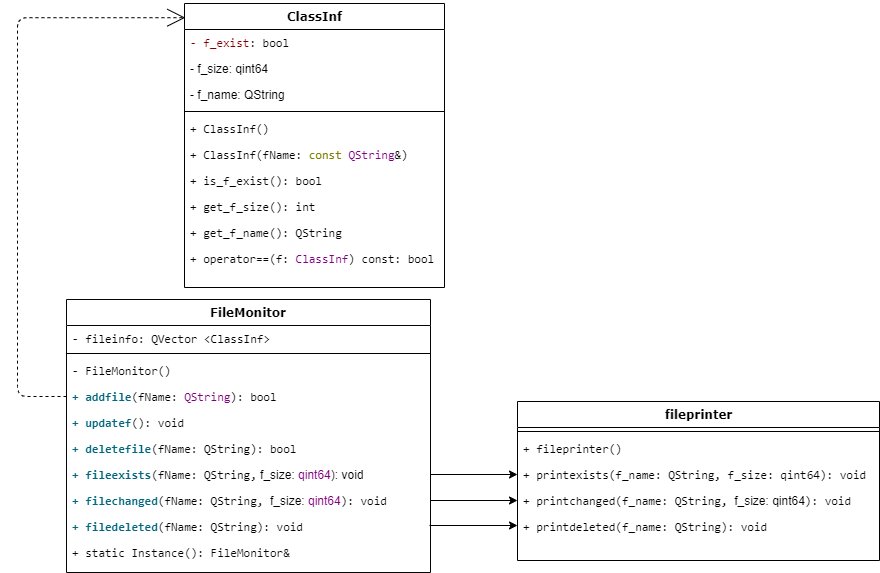

The diagram above was exported from draw.io. Its source (the exported page's mxGraphModel, read from the mxfile embedded in the PNG):
<mxGraphModel dx="1010" dy="542" grid="0" gridSize="10" guides="1" tooltips="1" connect="1" arrows="1" fold="1" page="1" pageScale="1" pageWidth="1100" pageHeight="850" background="#ffffff" math="0" shadow="0">
  <root>
    <mxCell id="0" />
    <mxCell id="1" parent="0" />
    <mxCell id="78961159f06e98e8-17" value="&lt;font color=&quot;#000000&quot;&gt;FileMonitor&lt;/font&gt;" style="swimlane;html=1;fontStyle=1;align=center;verticalAlign=top;childLayout=stackLayout;horizontal=1;startSize=26;horizontalStack=0;resizeParent=1;resizeLast=0;collapsible=1;marginBottom=0;swimlaneFillColor=#ffffff;rounded=0;shadow=0;comic=0;labelBackgroundColor=none;strokeWidth=1;fillColor=none;fontFamily=Verdana;fontSize=12;strokeColor=#050505;whiteSpace=wrap;" parent="1" vertex="1">
      <mxGeometry x="150" y="426" width="364" height="273" as="geometry" />
    </mxCell>
    <mxCell id="78961159f06e98e8-23" value="&lt;pre style=&quot;margin-top: 0px; margin-bottom: 0px;&quot;&gt;&lt;font color=&quot;#000000&quot;&gt;- fileinfo: QVector &amp;lt;ClassInf&amp;gt;&lt;/font&gt;&lt;/pre&gt;" style="text;html=1;strokeColor=none;fillColor=none;align=left;verticalAlign=top;spacingLeft=4;spacingRight=4;whiteSpace=wrap;overflow=hidden;rotatable=0;points=[[0,0.5],[1,0.5]];portConstraint=eastwest;" parent="78961159f06e98e8-17" vertex="1">
      <mxGeometry y="26" width="364" height="24" as="geometry" />
    </mxCell>
    <mxCell id="78961159f06e98e8-19" value="" style="line;html=1;strokeWidth=1;fillColor=none;align=left;verticalAlign=middle;spacingTop=-1;spacingLeft=3;spacingRight=3;rotatable=0;labelPosition=right;points=[];portConstraint=eastwest;" parent="78961159f06e98e8-17" vertex="1">
      <mxGeometry y="50" width="364" height="8" as="geometry" />
    </mxCell>
    <mxCell id="78961159f06e98e8-25" value="&lt;pre style=&quot;margin-top: 0px; margin-bottom: 0px;&quot;&gt;&lt;font color=&quot;#000000&quot;&gt;- FileMonitor()&lt;/font&gt;&lt;/pre&gt;" style="text;html=1;strokeColor=none;fillColor=none;align=left;verticalAlign=top;spacingLeft=4;spacingRight=4;whiteSpace=wrap;overflow=hidden;rotatable=0;points=[[0,0.5],[1,0.5]];portConstraint=eastwest;" parent="78961159f06e98e8-17" vertex="1">
      <mxGeometry y="58" width="364" height="26" as="geometry" />
    </mxCell>
    <mxCell id="78961159f06e98e8-26" value="&lt;pre style=&quot;margin-top: 0px; margin-bottom: 0px;&quot;&gt;&lt;span style=&quot;font-weight:600; color:#00677c;&quot;&gt;+ addfile&lt;/span&gt;(fName: &lt;span style=&quot;color:#800080;&quot;&gt;QString&lt;/span&gt;): bool&lt;/pre&gt;" style="text;html=1;strokeColor=none;fillColor=none;align=left;verticalAlign=top;spacingLeft=4;spacingRight=4;whiteSpace=wrap;overflow=hidden;rotatable=0;points=[[0,0.5],[1,0.5]];portConstraint=eastwest;fontColor=#000000;" parent="78961159f06e98e8-17" vertex="1">
      <mxGeometry y="84" width="364" height="26" as="geometry" />
    </mxCell>
    <mxCell id="78961159f06e98e8-24" value="&lt;pre style=&quot;margin-top: 0px; margin-bottom: 0px;&quot;&gt;&lt;span style=&quot;font-weight:600; color:#00677c;&quot;&gt;+ updatef&lt;/span&gt;(): void&lt;/pre&gt;" style="text;html=1;strokeColor=none;fillColor=none;align=left;verticalAlign=top;spacingLeft=4;spacingRight=4;whiteSpace=wrap;overflow=hidden;rotatable=0;points=[[0,0.5],[1,0.5]];portConstraint=eastwest;" parent="78961159f06e98e8-17" vertex="1">
      <mxGeometry y="110" width="364" height="26" as="geometry" />
    </mxCell>
    <mxCell id="78961159f06e98e8-20" value="&lt;pre style=&quot;margin-top: 0px; margin-bottom: 0px;&quot;&gt;&lt;span style=&quot;font-weight:600; color:#00677c;&quot;&gt;+ deletefile&lt;/span&gt;(fName: QString): bool&lt;br&gt;&lt;/pre&gt;" style="text;html=1;strokeColor=none;fillColor=none;align=left;verticalAlign=top;spacingLeft=4;spacingRight=4;whiteSpace=wrap;overflow=hidden;rotatable=0;points=[[0,0.5],[1,0.5]];portConstraint=eastwest;" parent="78961159f06e98e8-17" vertex="1">
      <mxGeometry y="136" width="364" height="26" as="geometry" />
    </mxCell>
    <mxCell id="78961159f06e98e8-27" value="&lt;pre style=&quot;margin-top: 0px; margin-bottom: 0px;&quot;&gt;&lt;span style=&quot;font-weight:600; color:#00677c;&quot;&gt;+ fileexists&lt;/span&gt;(fName: QString,&lt;span style=&quot;background-color: initial; font-family: Helvetica; color: rgb(192, 192, 192);&quot;&gt; &lt;/span&gt;&lt;span style=&quot;background-color: initial; font-family: Helvetica;&quot;&gt;f_size: &lt;/span&gt;&lt;span style=&quot;background-color: initial; font-family: Helvetica; color: rgb(128, 0, 128);&quot;&gt;qint64&lt;/span&gt;&lt;span style=&quot;background-color: initial; font-family: Helvetica;&quot;&gt;): void&lt;/span&gt;&lt;br&gt;&lt;/pre&gt;" style="text;html=1;strokeColor=none;fillColor=none;align=left;verticalAlign=top;spacingLeft=4;spacingRight=4;overflow=hidden;rotatable=0;points=[[0,0.5],[1,0.5]];portConstraint=eastwest;" parent="78961159f06e98e8-17" vertex="1">
      <mxGeometry y="162" width="364" height="26" as="geometry" />
    </mxCell>
    <mxCell id="eIcXh4GXsr-3VZ5fcBlF-11" value="&lt;pre style=&quot;margin-top: 0px; margin-bottom: 0px;&quot;&gt;&lt;span style=&quot;font-weight:600; color:#00677c;&quot;&gt;+ filechanged&lt;/span&gt;(fName: QString, &lt;span style=&quot;background-color: initial; border-color: var(--border-color); font-family: Helvetica;&quot;&gt;f_size: &lt;/span&gt;&lt;span style=&quot;background-color: initial; border-color: var(--border-color); font-family: Helvetica; color: rgb(128, 0, 128);&quot;&gt;qint64&lt;/span&gt;): void&lt;br&gt;&lt;/pre&gt;" style="text;html=1;strokeColor=none;fillColor=none;align=left;verticalAlign=top;spacingLeft=4;spacingRight=4;overflow=hidden;rotatable=0;points=[[0,0.5],[1,0.5]];portConstraint=eastwest;" parent="78961159f06e98e8-17" vertex="1">
      <mxGeometry y="188" width="364" height="26" as="geometry" />
    </mxCell>
    <mxCell id="eIcXh4GXsr-3VZ5fcBlF-12" value="&lt;pre style=&quot;margin-top: 0px; margin-bottom: 0px;&quot;&gt;&lt;span style=&quot;font-weight:600; color:#00677c;&quot;&gt;+ filedeleted&lt;/span&gt;(fName: QString): void&lt;br&gt;&lt;/pre&gt;" style="text;html=1;strokeColor=none;fillColor=none;align=left;verticalAlign=top;spacingLeft=4;spacingRight=4;overflow=hidden;rotatable=0;points=[[0,0.5],[1,0.5]];portConstraint=eastwest;" parent="78961159f06e98e8-17" vertex="1">
      <mxGeometry y="214" width="364" height="26" as="geometry" />
    </mxCell>
    <mxCell id="1FTaCDKpsDiane-Hmya3-1" value="&lt;pre style=&quot;margin-top: 0px; margin-bottom: 0px;&quot;&gt;&lt;font style=&quot;&quot; color=&quot;#050505&quot;&gt;+ static Instance(): FileMonitor&amp;amp;&lt;/font&gt;&lt;/pre&gt;" style="text;html=1;strokeColor=none;fillColor=none;align=left;verticalAlign=top;spacingLeft=4;spacingRight=4;overflow=hidden;rotatable=0;points=[[0,0.5],[1,0.5]];portConstraint=eastwest;" vertex="1" parent="78961159f06e98e8-17">
      <mxGeometry y="240" width="364" height="26" as="geometry" />
    </mxCell>
    <mxCell id="78961159f06e98e8-122" style="edgeStyle=elbowEdgeStyle;html=1;labelBackgroundColor=none;startFill=0;startSize=8;endArrow=open;endFill=0;endSize=16;fontFamily=Verdana;fontSize=12;elbow=vertical;dashed=1;exitX=0;exitY=0.5;exitDx=0;exitDy=0;strokeColor=#000000;entryX=0.003;entryY=0.05;entryDx=0;entryDy=0;entryPerimeter=0;" parent="1" source="78961159f06e98e8-26" target="78961159f06e98e8-43" edge="1">
      <mxGeometry relative="1" as="geometry">
        <Array as="points">
          <mxPoint x="101" y="229" />
          <mxPoint x="143" y="120" />
        </Array>
      </mxGeometry>
    </mxCell>
    <mxCell id="78961159f06e98e8-30" value="&lt;font color=&quot;#000000&quot;&gt;fileprinter&lt;/font&gt;" style="swimlane;html=1;fontStyle=1;align=center;verticalAlign=top;childLayout=stackLayout;horizontal=1;startSize=26;horizontalStack=0;resizeParent=1;resizeLast=0;collapsible=1;marginBottom=0;swimlaneFillColor=#ffffff;rounded=0;shadow=0;comic=0;labelBackgroundColor=none;strokeWidth=1;fillColor=none;fontFamily=Verdana;fontSize=12;strokeColor=#000000;" parent="1" vertex="1">
      <mxGeometry x="601" y="528" width="362" height="159" as="geometry" />
    </mxCell>
    <mxCell id="78961159f06e98e8-38" value="" style="line;html=1;strokeWidth=1;fillColor=none;align=left;verticalAlign=middle;spacingTop=-1;spacingLeft=3;spacingRight=3;rotatable=0;labelPosition=right;points=[];portConstraint=eastwest;" parent="78961159f06e98e8-30" vertex="1">
      <mxGeometry y="26" width="362" height="8" as="geometry" />
    </mxCell>
    <mxCell id="78961159f06e98e8-39" value="&lt;pre style=&quot;margin-top: 0px; margin-bottom: 0px;&quot;&gt;+ fileprinter()&lt;/pre&gt;" style="text;html=1;strokeColor=none;fillColor=none;align=left;verticalAlign=top;spacingLeft=4;spacingRight=4;whiteSpace=wrap;overflow=hidden;rotatable=0;points=[[0,0.5],[1,0.5]];portConstraint=eastwest;" parent="78961159f06e98e8-30" vertex="1">
      <mxGeometry y="34" width="362" height="26" as="geometry" />
    </mxCell>
    <mxCell id="78961159f06e98e8-36" value="&lt;pre style=&quot;margin-top: 0px; margin-bottom: 0px;&quot;&gt;+ printexists(f_name: QString,&lt;span style=&quot;color:#c0c0c0;&quot;&gt; &lt;/span&gt;f_size: qint64): void&lt;/pre&gt;" style="text;html=1;strokeColor=none;fillColor=none;align=left;verticalAlign=top;spacingLeft=4;spacingRight=4;whiteSpace=wrap;overflow=hidden;rotatable=0;points=[[0,0.5],[1,0.5]];portConstraint=eastwest;" parent="78961159f06e98e8-30" vertex="1">
      <mxGeometry y="60" width="362" height="26" as="geometry" />
    </mxCell>
    <mxCell id="78961159f06e98e8-33" value="&lt;pre style=&quot;margin-top: 0px; margin-bottom: 0px;&quot;&gt;+ printchanged(f_name: QString, &lt;span style=&quot;background-color: initial; font-family: Helvetica;&quot;&gt;f_size: qint64&lt;/span&gt;): void&lt;br&gt;&lt;/pre&gt;" style="text;html=1;strokeColor=none;fillColor=none;align=left;verticalAlign=top;spacingLeft=4;spacingRight=4;whiteSpace=wrap;overflow=hidden;rotatable=0;points=[[0,0.5],[1,0.5]];portConstraint=eastwest;" parent="78961159f06e98e8-30" vertex="1">
      <mxGeometry y="86" width="362" height="26" as="geometry" />
    </mxCell>
    <mxCell id="78961159f06e98e8-34" value="&lt;pre style=&quot;margin-top: 0px; margin-bottom: 0px;&quot;&gt;+ printdeleted(f_name: QString): void&lt;br&gt;&lt;/pre&gt;" style="text;html=1;strokeColor=none;fillColor=none;align=left;verticalAlign=top;spacingLeft=4;spacingRight=4;whiteSpace=wrap;overflow=hidden;rotatable=0;points=[[0,0.5],[1,0.5]];portConstraint=eastwest;" parent="78961159f06e98e8-30" vertex="1">
      <mxGeometry y="112" width="362" height="26" as="geometry" />
    </mxCell>
    <mxCell id="78961159f06e98e8-43" value="&lt;span style=&quot;background-color: rgb(255, 255, 255);&quot;&gt;&lt;font color=&quot;#000000&quot;&gt;ClassInf&lt;/font&gt;&lt;/span&gt;" style="swimlane;html=1;fontStyle=1;align=center;verticalAlign=top;childLayout=stackLayout;horizontal=1;startSize=26;horizontalStack=0;resizeParent=1;resizeLast=0;collapsible=1;marginBottom=0;swimlaneFillColor=#ffffff;rounded=0;shadow=0;comic=0;labelBackgroundColor=none;strokeWidth=1;fillColor=none;fontFamily=Verdana;fontSize=12;strokeColor=#000000;" parent="1" vertex="1">
      <mxGeometry x="268" y="130" width="260" height="284" as="geometry" />
    </mxCell>
    <mxCell id="78961159f06e98e8-44" value="&lt;pre style=&quot;margin-top: 0px; margin-bottom: 0px;&quot;&gt;&lt;span style=&quot;color:#800000;&quot;&gt;- f_exist&lt;/span&gt;&lt;font color=&quot;#030000&quot;&gt;: bool&lt;/font&gt;&lt;/pre&gt;" style="text;html=1;strokeColor=none;fillColor=none;align=left;verticalAlign=top;spacingLeft=4;spacingRight=4;whiteSpace=wrap;overflow=hidden;rotatable=0;points=[[0,0.5],[1,0.5]];portConstraint=eastwest;" parent="78961159f06e98e8-43" vertex="1">
      <mxGeometry y="26" width="260" height="26" as="geometry" />
    </mxCell>
    <mxCell id="78961159f06e98e8-45" value="- f_size: qint64" style="text;html=1;strokeColor=none;fillColor=none;align=left;verticalAlign=top;spacingLeft=4;spacingRight=4;whiteSpace=wrap;overflow=hidden;rotatable=0;points=[[0,0.5],[1,0.5]];portConstraint=eastwest;" parent="78961159f06e98e8-43" vertex="1">
      <mxGeometry y="52" width="260" height="26" as="geometry" />
    </mxCell>
    <mxCell id="78961159f06e98e8-49" value="- f_name: QString" style="text;html=1;strokeColor=none;fillColor=none;align=left;verticalAlign=top;spacingLeft=4;spacingRight=4;whiteSpace=wrap;overflow=hidden;rotatable=0;points=[[0,0.5],[1,0.5]];portConstraint=eastwest;" parent="78961159f06e98e8-43" vertex="1">
      <mxGeometry y="78" width="260" height="26" as="geometry" />
    </mxCell>
    <mxCell id="78961159f06e98e8-51" value="" style="line;html=1;strokeWidth=1;fillColor=none;align=left;verticalAlign=middle;spacingTop=-1;spacingLeft=3;spacingRight=3;rotatable=0;labelPosition=right;points=[];portConstraint=eastwest;" parent="78961159f06e98e8-43" vertex="1">
      <mxGeometry y="104" width="260" height="8" as="geometry" />
    </mxCell>
    <mxCell id="78961159f06e98e8-52" value="&lt;pre style=&quot;margin-top: 0px; margin-bottom: 0px;&quot;&gt;+ ClassInf()&lt;/pre&gt;" style="text;html=1;strokeColor=none;fillColor=none;align=left;verticalAlign=top;spacingLeft=4;spacingRight=4;whiteSpace=wrap;overflow=hidden;rotatable=0;points=[[0,0.5],[1,0.5]];portConstraint=eastwest;" parent="78961159f06e98e8-43" vertex="1">
      <mxGeometry y="112" width="260" height="26" as="geometry" />
    </mxCell>
    <mxCell id="78961159f06e98e8-50" value="&lt;pre style=&quot;margin-top: 0px; margin-bottom: 0px;&quot;&gt;+ ClassInf(fName: &lt;span style=&quot;color:#808000;&quot;&gt;const&lt;/span&gt;&lt;span style=&quot;color:#c0c0c0;&quot;&gt; &lt;/span&gt;&lt;span style=&quot;color:#800080;&quot;&gt;QString&lt;/span&gt;&amp;amp;)&lt;/pre&gt;" style="text;html=1;strokeColor=none;fillColor=none;align=left;verticalAlign=top;spacingLeft=4;spacingRight=4;whiteSpace=wrap;overflow=hidden;rotatable=0;points=[[0,0.5],[1,0.5]];portConstraint=eastwest;" parent="78961159f06e98e8-43" vertex="1">
      <mxGeometry y="138" width="260" height="26" as="geometry" />
    </mxCell>
    <mxCell id="78961159f06e98e8-53" value="&lt;pre style=&quot;margin-top: 0px; margin-bottom: 0px;&quot;&gt;+ is_f_exist(): bool&lt;/pre&gt;" style="text;html=1;strokeColor=none;fillColor=none;align=left;verticalAlign=top;spacingLeft=4;spacingRight=4;whiteSpace=wrap;overflow=hidden;rotatable=0;points=[[0,0.5],[1,0.5]];portConstraint=eastwest;" parent="78961159f06e98e8-43" vertex="1">
      <mxGeometry y="164" width="260" height="26" as="geometry" />
    </mxCell>
    <mxCell id="eIcXh4GXsr-3VZ5fcBlF-21" value="&lt;pre style=&quot;margin-top: 0px; margin-bottom: 0px;&quot;&gt;+ get_f_size(): int&lt;/pre&gt;" style="text;html=1;strokeColor=none;fillColor=none;align=left;verticalAlign=top;spacingLeft=4;spacingRight=4;whiteSpace=wrap;overflow=hidden;rotatable=0;points=[[0,0.5],[1,0.5]];portConstraint=eastwest;" parent="78961159f06e98e8-43" vertex="1">
      <mxGeometry y="190" width="260" height="26" as="geometry" />
    </mxCell>
    <mxCell id="eIcXh4GXsr-3VZ5fcBlF-22" value="&lt;pre style=&quot;margin-top: 0px; margin-bottom: 0px;&quot;&gt;+ get_f_name(): QString&lt;/pre&gt;" style="text;html=1;strokeColor=none;fillColor=none;align=left;verticalAlign=top;spacingLeft=4;spacingRight=4;whiteSpace=wrap;overflow=hidden;rotatable=0;points=[[0,0.5],[1,0.5]];portConstraint=eastwest;" parent="78961159f06e98e8-43" vertex="1">
      <mxGeometry y="216" width="260" height="26" as="geometry" />
    </mxCell>
    <mxCell id="eIcXh4GXsr-3VZ5fcBlF-23" value="&lt;pre style=&quot;margin-top: 0px; margin-bottom: 0px;&quot;&gt;+ operator==(f: &lt;span style=&quot;color:#800080;&quot;&gt;ClassInf&lt;/span&gt;)&lt;span style=&quot;color:#c0c0c0;&quot;&gt; &lt;/span&gt;const: bool&lt;/pre&gt;" style="text;html=1;strokeColor=none;fillColor=none;align=left;verticalAlign=top;spacingLeft=4;spacingRight=4;whiteSpace=wrap;overflow=hidden;rotatable=0;points=[[0,0.5],[1,0.5]];portConstraint=eastwest;" parent="78961159f06e98e8-43" vertex="1">
      <mxGeometry y="242" width="260" height="26" as="geometry" />
    </mxCell>
    <mxCell id="eIcXh4GXsr-3VZ5fcBlF-26" value="" style="endArrow=classic;html=1;rounded=0;entryX=0;entryY=0.5;entryDx=0;entryDy=0;exitX=1;exitY=0.5;exitDx=0;exitDy=0;" parent="1" source="78961159f06e98e8-27" target="78961159f06e98e8-36" edge="1">
      <mxGeometry width="50" height="50" relative="1" as="geometry">
        <mxPoint x="611" y="566" as="sourcePoint" />
        <mxPoint x="661" y="516" as="targetPoint" />
      </mxGeometry>
    </mxCell>
    <mxCell id="eIcXh4GXsr-3VZ5fcBlF-29" value="" style="endArrow=classic;html=1;rounded=0;" parent="1" source="eIcXh4GXsr-3VZ5fcBlF-11" target="78961159f06e98e8-33" edge="1">
      <mxGeometry width="50" height="50" relative="1" as="geometry">
        <mxPoint x="544" y="655" as="sourcePoint" />
        <mxPoint x="631" y="655" as="targetPoint" />
      </mxGeometry>
    </mxCell>
    <mxCell id="eIcXh4GXsr-3VZ5fcBlF-30" value="" style="endArrow=classic;html=1;rounded=0;" parent="1" edge="1">
      <mxGeometry width="50" height="50" relative="1" as="geometry">
        <mxPoint x="513" y="652" as="sourcePoint" />
        <mxPoint x="601" y="652" as="targetPoint" />
      </mxGeometry>
    </mxCell>
  </root>
</mxGraphModel>